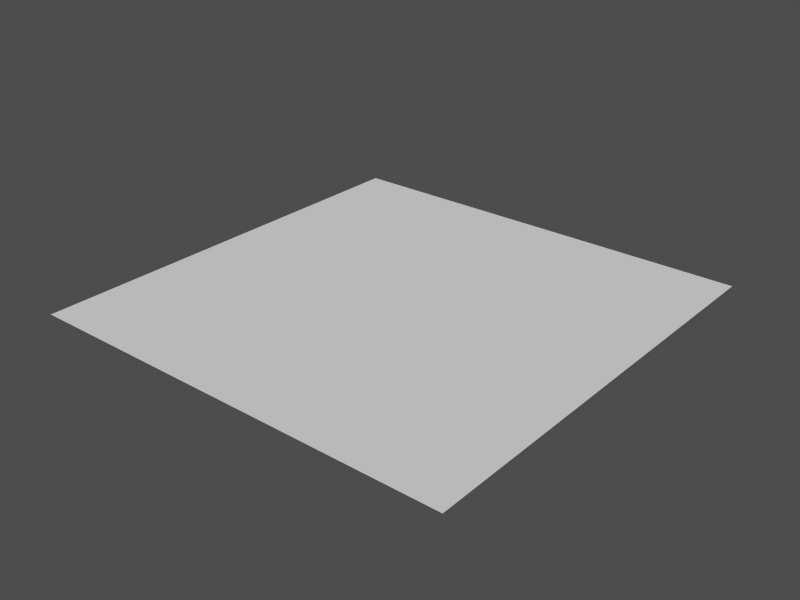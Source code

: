 # Source: skinny_guy_jump.blend  (saved by Blender 2.34.0; exported with 4.5.12 LTS)
import bpy
from mathutils import Matrix  # noqa: F401  (used for matrix-valued properties, if any)

bpy.ops.wm.read_factory_settings(use_empty=True)
scene = bpy.context.scene
scene.name = 'bg'

# ---- collections
col_collection_1 = bpy.data.collections.new('Collection 1'); scene.collection.children.link(col_collection_1)

# ---- materials (node trees are filled in below, after node groups)
mat_grey = bpy.data.materials.new('Grey')
mat_grey.alpha_threshold = 0.0
mat_grey.preview_render_type = 'FLAT'
mat_grey.roughness = 0.5
mat_grey.specular_intensity = 0.0
mat_grey.line_color = (0.0, 0.0, 0.0, 0.4726)

# ---- material node trees

# ---- meshes
me_plane_001 = bpy.data.meshes.new('Plane.001')
me_plane_001.from_pydata([(1.0, 1.0, 0.0), (1.0, -1.0, 0.0), (-1.0, -1.0, 0.0), (-1.0, 1.0, 0.0)], [], [(0, 3, 2, 1)])
me_plane_001.materials.append(mat_grey)
me_plane_001.use_remesh_preserve_volume = False
me_plane_001.use_remesh_preserve_attributes = False
me_plane_001.use_mirror_vertex_groups = False
me_plane_001.update()

# ---- objects
ob_plane = bpy.data.objects.new('Plane', me_plane_001)

# ---- transforms, parenting, visibility, modifiers, constraints
ob_plane.location = (0.0, 0.0, 0.0)
ob_plane.scale = (41.18, 41.18, 41.18)
ob_plane.lock_rotations_4d = False
ob_plane.empty_display_type = 'ARROWS'
ob_plane.color = (0.0, 0.0, 0.0, 1.0)
ob_plane.lineart.crease_threshold = 0.0

# ---- collection membership
col_collection_1.objects.link(ob_plane)

# ---- scene / render settings (as saved in the file)
scene.frame_start = 1; scene.frame_end = 250; scene.frame_set(1)
scene.render.engine = 'BLENDER_EEVEE_NEXT'
scene.render.image_settings.file_format = 'JPEG'
scene.render.image_settings.color_mode = 'RGB'
scene.render.image_settings.compression = 90
scene.render.resolution_x = 640
scene.render.resolution_y = 480
scene.render.resolution_percentage = 50
scene.render.pixel_aspect_x = 100.0
scene.render.pixel_aspect_y = 100.0
scene.render.fps = 25
scene.render.dither_intensity = 0.0
scene.render.use_compositing = False
scene.render.use_sequencer = False
scene.render.bake_bias = 0.0
scene.render.use_stamp_time = False
scene.render.use_stamp_date = False
scene.render.use_stamp_frame = False
scene.render.use_stamp_camera = False
scene.render.use_stamp_scene = False
scene.render.use_stamp_filename = False
scene.render.use_stamp_render_time = False
scene.render.stamp_font_size = 0
scene.cycles.use_denoising = False
scene.cycles.samples = 10
scene.cycles.sampling_pattern = 'TABULATED_SOBOL'
scene.cycles.light_sampling_threshold = 0.0
scene.cycles.use_adaptive_sampling = False
scene.cycles.use_light_tree = False
scene.cycles.blur_glossy = 0.0
scene.cycles.volume_bounces = 1
scene.cycles.pixel_filter_type = 'GAUSSIAN'
scene.cycles.sample_clamp_indirect = 0.0
scene.view_settings.view_transform = 'Raw'
bpy.context.view_layer.update()

# ---- added for rendering (the .blend has no active camera and no usable light): camera, sun + grey world if the file has none
cam_auto = bpy.data.cameras.new('AutoCamera')
cam_auto.lens = 50.0
cam_auto.sensor_width = 36.0
cam_auto.clip_end = 1891.24
ob_auto_camera = bpy.data.objects.new('AutoCamera', cam_auto)
scene.collection.objects.link(ob_auto_camera)
ob_auto_camera.location = (107.763, -129.316, 86.2107)
ob_auto_camera.rotation_euler = (1.09748, -7.21219e-08, 0.694738)
scene.camera = ob_auto_camera
light_auto_sun = bpy.data.lights.new('AutoSun', 'SUN')
light_auto_sun.energy = 3.0
light_auto_sun.angle = 0.0523599
ob_auto_sun = bpy.data.objects.new('AutoSun', light_auto_sun)
scene.collection.objects.link(ob_auto_sun)
ob_auto_sun.rotation_euler = (0.872665, 0.174533, 0.523599)
if scene.world is None:
    world_auto = bpy.data.worlds.new('AutoWorld')
    world_auto.color = (0.3, 0.3, 0.3)
    scene.world = world_auto
bpy.context.view_layer.update()

